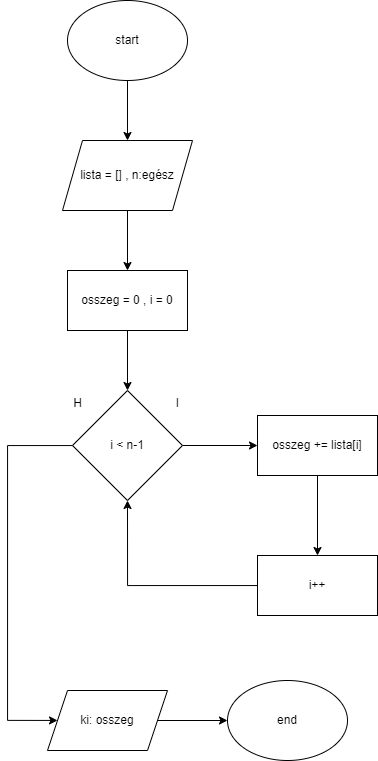

The diagram above was exported from draw.io. Its source (the exported page's mxGraphModel, read from the mxfile embedded in the PNG):
<mxGraphModel dx="1405" dy="718" grid="1" gridSize="10" guides="1" tooltips="1" connect="1" arrows="1" fold="1" page="1" pageScale="1" pageWidth="827" pageHeight="1169" math="0" shadow="0">
  <root>
    <mxCell id="0" />
    <mxCell id="1" parent="0" />
    <mxCell id="wuOuyLVhPjF3zpcBLPDJ-3" value="" style="edgeStyle=orthogonalEdgeStyle;rounded=0;orthogonalLoop=1;jettySize=auto;html=1;" parent="1" source="wuOuyLVhPjF3zpcBLPDJ-1" target="wuOuyLVhPjF3zpcBLPDJ-2" edge="1">
      <mxGeometry relative="1" as="geometry" />
    </mxCell>
    <mxCell id="wuOuyLVhPjF3zpcBLPDJ-1" value="start" style="ellipse;whiteSpace=wrap;html=1;" parent="1" vertex="1">
      <mxGeometry x="120" y="60" width="120" height="80" as="geometry" />
    </mxCell>
    <mxCell id="wuOuyLVhPjF3zpcBLPDJ-7" value="" style="edgeStyle=orthogonalEdgeStyle;rounded=0;orthogonalLoop=1;jettySize=auto;html=1;" parent="1" source="wuOuyLVhPjF3zpcBLPDJ-2" target="wuOuyLVhPjF3zpcBLPDJ-6" edge="1">
      <mxGeometry relative="1" as="geometry" />
    </mxCell>
    <mxCell id="wuOuyLVhPjF3zpcBLPDJ-2" value="lista = [] , n:egész" style="shape=parallelogram;perimeter=parallelogramPerimeter;whiteSpace=wrap;html=1;fixedSize=1;" parent="1" vertex="1">
      <mxGeometry x="115" y="200" width="130" height="70" as="geometry" />
    </mxCell>
    <mxCell id="wuOuyLVhPjF3zpcBLPDJ-9" value="" style="edgeStyle=orthogonalEdgeStyle;rounded=0;orthogonalLoop=1;jettySize=auto;html=1;" parent="1" source="wuOuyLVhPjF3zpcBLPDJ-6" target="wuOuyLVhPjF3zpcBLPDJ-8" edge="1">
      <mxGeometry relative="1" as="geometry" />
    </mxCell>
    <mxCell id="wuOuyLVhPjF3zpcBLPDJ-6" value="osszeg = 0 , i = 0" style="whiteSpace=wrap;html=1;" parent="1" vertex="1">
      <mxGeometry x="120" y="330" width="120" height="60" as="geometry" />
    </mxCell>
    <mxCell id="wuOuyLVhPjF3zpcBLPDJ-13" value="" style="edgeStyle=orthogonalEdgeStyle;rounded=0;orthogonalLoop=1;jettySize=auto;html=1;" parent="1" source="wuOuyLVhPjF3zpcBLPDJ-8" target="wuOuyLVhPjF3zpcBLPDJ-12" edge="1">
      <mxGeometry relative="1" as="geometry" />
    </mxCell>
    <mxCell id="wuOuyLVhPjF3zpcBLPDJ-17" style="edgeStyle=orthogonalEdgeStyle;rounded=0;orthogonalLoop=1;jettySize=auto;html=1;" parent="1" source="wuOuyLVhPjF3zpcBLPDJ-8" edge="1">
      <mxGeometry relative="1" as="geometry">
        <mxPoint x="110" y="779.9411764705881" as="targetPoint" />
        <Array as="points">
          <mxPoint x="60" y="505" />
        </Array>
      </mxGeometry>
    </mxCell>
    <mxCell id="wuOuyLVhPjF3zpcBLPDJ-8" value="i &amp;lt; n-1" style="rhombus;whiteSpace=wrap;html=1;" parent="1" vertex="1">
      <mxGeometry x="125" y="450" width="110" height="110" as="geometry" />
    </mxCell>
    <mxCell id="wuOuyLVhPjF3zpcBLPDJ-15" value="" style="edgeStyle=orthogonalEdgeStyle;rounded=0;orthogonalLoop=1;jettySize=auto;html=1;" parent="1" source="wuOuyLVhPjF3zpcBLPDJ-12" target="wuOuyLVhPjF3zpcBLPDJ-14" edge="1">
      <mxGeometry relative="1" as="geometry" />
    </mxCell>
    <mxCell id="wuOuyLVhPjF3zpcBLPDJ-12" value="osszeg += lista[i]" style="whiteSpace=wrap;html=1;" parent="1" vertex="1">
      <mxGeometry x="310" y="475" width="120" height="60" as="geometry" />
    </mxCell>
    <mxCell id="wuOuyLVhPjF3zpcBLPDJ-16" style="edgeStyle=orthogonalEdgeStyle;rounded=0;orthogonalLoop=1;jettySize=auto;html=1;entryX=0.5;entryY=1;entryDx=0;entryDy=0;" parent="1" source="wuOuyLVhPjF3zpcBLPDJ-14" target="wuOuyLVhPjF3zpcBLPDJ-8" edge="1">
      <mxGeometry relative="1" as="geometry">
        <mxPoint x="180" y="644.9999999999998" as="targetPoint" />
        <Array as="points">
          <mxPoint x="180" y="645" />
        </Array>
      </mxGeometry>
    </mxCell>
    <mxCell id="wuOuyLVhPjF3zpcBLPDJ-14" value="i++" style="whiteSpace=wrap;html=1;" parent="1" vertex="1">
      <mxGeometry x="310" y="615" width="120" height="60" as="geometry" />
    </mxCell>
    <mxCell id="wuOuyLVhPjF3zpcBLPDJ-21" value="" style="edgeStyle=orthogonalEdgeStyle;rounded=0;orthogonalLoop=1;jettySize=auto;html=1;" parent="1" source="wuOuyLVhPjF3zpcBLPDJ-19" target="wuOuyLVhPjF3zpcBLPDJ-20" edge="1">
      <mxGeometry relative="1" as="geometry" />
    </mxCell>
    <mxCell id="wuOuyLVhPjF3zpcBLPDJ-19" value="ki: osszeg" style="shape=parallelogram;perimeter=parallelogramPerimeter;whiteSpace=wrap;html=1;fixedSize=1;" parent="1" vertex="1">
      <mxGeometry x="100" y="750" width="120" height="60" as="geometry" />
    </mxCell>
    <mxCell id="wuOuyLVhPjF3zpcBLPDJ-20" value="end" style="ellipse;whiteSpace=wrap;html=1;" parent="1" vertex="1">
      <mxGeometry x="280" y="740" width="120" height="80" as="geometry" />
    </mxCell>
    <mxCell id="wuOuyLVhPjF3zpcBLPDJ-22" value="I" style="text;html=1;align=center;verticalAlign=middle;resizable=0;points=[];autosize=1;strokeColor=none;fillColor=none;" parent="1" vertex="1">
      <mxGeometry x="215" y="448" width="30" height="30" as="geometry" />
    </mxCell>
    <mxCell id="wuOuyLVhPjF3zpcBLPDJ-23" value="H" style="text;html=1;align=center;verticalAlign=middle;resizable=0;points=[];autosize=1;strokeColor=none;fillColor=none;" parent="1" vertex="1">
      <mxGeometry x="115" y="448" width="30" height="30" as="geometry" />
    </mxCell>
  </root>
</mxGraphModel>